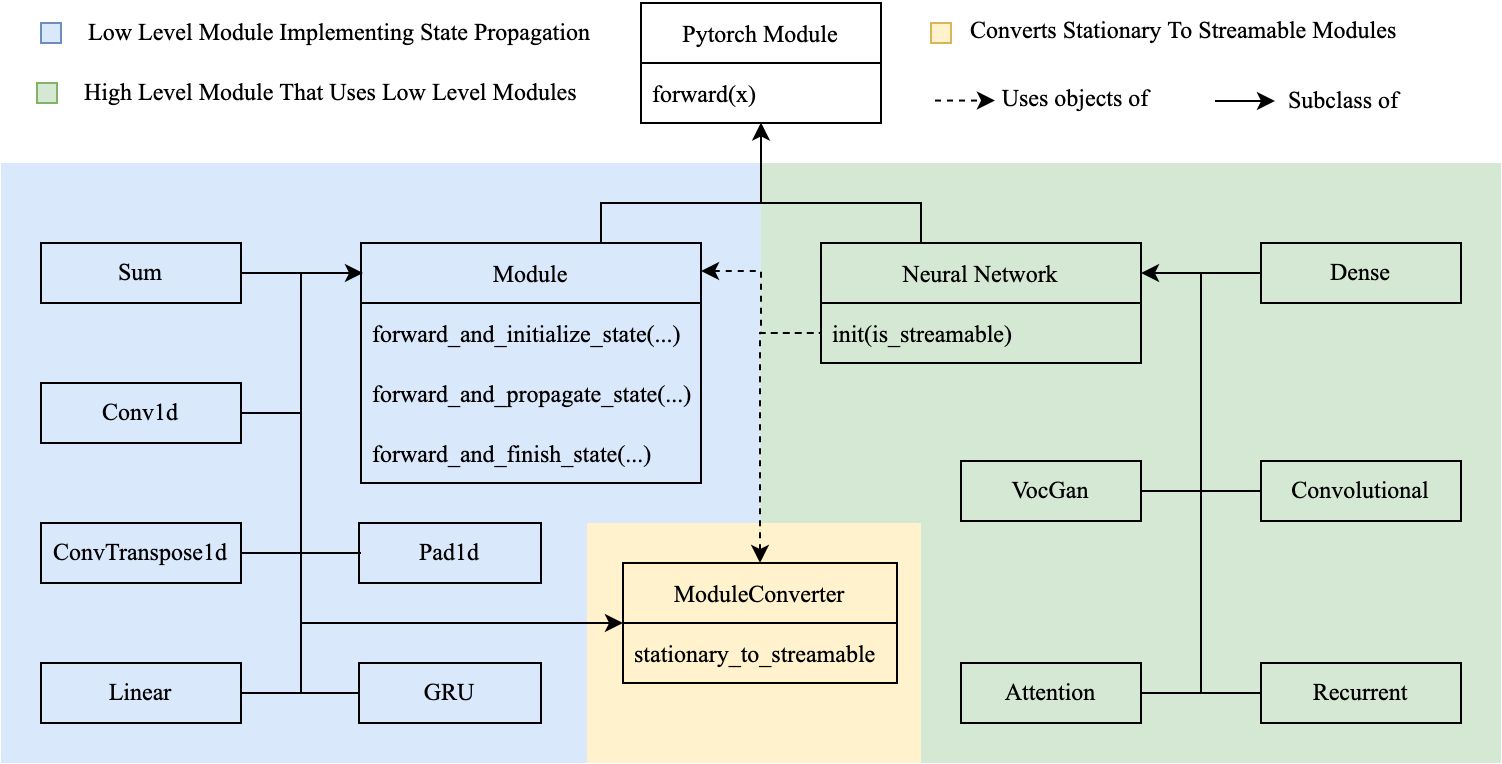

The diagram above was exported from draw.io. Its source (the exported page's mxGraphModel, read from the mxfile embedded in the PNG):
<mxGraphModel dx="926" dy="1754" grid="1" gridSize="10" guides="1" tooltips="1" connect="1" arrows="1" fold="1" page="1" pageScale="1" pageWidth="827" pageHeight="1169" math="1" shadow="0">
  <root>
    <mxCell id="0" />
    <mxCell id="1" parent="0" />
    <mxCell id="2" value="" style="rounded=0;whiteSpace=wrap;html=1;fillColor=#d5e8d4;strokeColor=none;" vertex="1" parent="1">
      <mxGeometry x="400" y="-1020" width="370" height="300" as="geometry" />
    </mxCell>
    <mxCell id="3" value="" style="rounded=0;whiteSpace=wrap;html=1;fillColor=#dae8fc;strokeColor=none;" vertex="1" parent="1">
      <mxGeometry x="20" y="-1020" width="380" height="300" as="geometry" />
    </mxCell>
    <mxCell id="4" style="edgeStyle=orthogonalEdgeStyle;rounded=0;orthogonalLoop=1;jettySize=auto;html=1;endArrow=none;endFill=0;" edge="1" source="6" parent="1">
      <mxGeometry relative="1" as="geometry">
        <mxPoint x="400" y="-1020" as="targetPoint" />
        <Array as="points">
          <mxPoint x="320" y="-1000" />
          <mxPoint x="400" y="-1000" />
        </Array>
      </mxGeometry>
    </mxCell>
    <mxCell id="5" style="edgeStyle=orthogonalEdgeStyle;rounded=0;orthogonalLoop=1;jettySize=auto;html=1;entryX=0;entryY=0.5;entryDx=0;entryDy=0;fontFamily=Times New Roman;startArrow=classic;startFill=1;endArrow=none;endFill=0;dashed=1;" edge="1" source="6" target="20" parent="1">
      <mxGeometry relative="1" as="geometry">
        <Array as="points">
          <mxPoint x="400" y="-966" />
          <mxPoint x="400" y="-935" />
        </Array>
      </mxGeometry>
    </mxCell>
    <mxCell id="6" value="Module" style="swimlane;fontStyle=0;childLayout=stackLayout;horizontal=1;startSize=30;horizontalStack=0;resizeParent=1;resizeParentMax=0;resizeLast=0;collapsible=1;marginBottom=0;fontFamily=Times New Roman;fillColor=none;" vertex="1" parent="1">
      <mxGeometry x="200" y="-980" width="170" height="120" as="geometry" />
    </mxCell>
    <mxCell id="7" value="forward_and_initialize_state(...)" style="text;strokeColor=none;fillColor=none;align=left;verticalAlign=middle;spacingLeft=4;spacingRight=4;overflow=hidden;points=[[0,0.5],[1,0.5]];portConstraint=eastwest;rotatable=0;fontFamily=Times New Roman;" vertex="1" parent="6">
      <mxGeometry y="30" width="170" height="30" as="geometry" />
    </mxCell>
    <mxCell id="8" value="forward_and_propagate_state(...)" style="text;strokeColor=none;fillColor=none;align=left;verticalAlign=middle;spacingLeft=4;spacingRight=4;overflow=hidden;points=[[0,0.5],[1,0.5]];portConstraint=eastwest;rotatable=0;fontFamily=Times New Roman;" vertex="1" parent="6">
      <mxGeometry y="60" width="170" height="30" as="geometry" />
    </mxCell>
    <mxCell id="9" value="forward_and_finish_state(...)" style="text;strokeColor=none;fillColor=none;align=left;verticalAlign=middle;spacingLeft=4;spacingRight=4;overflow=hidden;points=[[0,0.5],[1,0.5]];portConstraint=eastwest;rotatable=0;fontFamily=Times New Roman;" vertex="1" parent="6">
      <mxGeometry y="90" width="170" height="30" as="geometry" />
    </mxCell>
    <mxCell id="10" style="edgeStyle=orthogonalEdgeStyle;rounded=0;orthogonalLoop=1;jettySize=auto;html=1;endArrow=none;endFill=0;" edge="1" source="11" parent="1">
      <mxGeometry relative="1" as="geometry">
        <mxPoint x="170" y="-895" as="targetPoint" />
      </mxGeometry>
    </mxCell>
    <mxCell id="11" value="Conv1d" style="rounded=0;whiteSpace=wrap;html=1;fontFamily=Times New Roman;fillColor=none;" vertex="1" parent="1">
      <mxGeometry x="40" y="-910" width="100" height="30" as="geometry" />
    </mxCell>
    <mxCell id="12" style="edgeStyle=orthogonalEdgeStyle;rounded=0;orthogonalLoop=1;jettySize=auto;html=1;endArrow=none;endFill=0;" edge="1" source="13" parent="1">
      <mxGeometry relative="1" as="geometry">
        <mxPoint x="180" y="-825" as="targetPoint" />
      </mxGeometry>
    </mxCell>
    <mxCell id="13" value="ConvTranspose1d" style="rounded=0;whiteSpace=wrap;html=1;fontFamily=Times New Roman;fillColor=none;" vertex="1" parent="1">
      <mxGeometry x="40" y="-840" width="100" height="30" as="geometry" />
    </mxCell>
    <mxCell id="14" style="edgeStyle=orthogonalEdgeStyle;rounded=0;orthogonalLoop=1;jettySize=auto;html=1;endArrow=none;endFill=0;" edge="1" source="15" parent="1">
      <mxGeometry relative="1" as="geometry">
        <mxPoint x="180" y="-755" as="targetPoint" />
      </mxGeometry>
    </mxCell>
    <mxCell id="15" value="Linear" style="rounded=0;whiteSpace=wrap;html=1;fontFamily=Times New Roman;fillColor=none;" vertex="1" parent="1">
      <mxGeometry x="40" y="-770" width="100" height="30" as="geometry" />
    </mxCell>
    <mxCell id="16" style="edgeStyle=orthogonalEdgeStyle;rounded=0;orthogonalLoop=1;jettySize=auto;html=1;endArrow=none;endFill=0;" edge="1" source="17" parent="1">
      <mxGeometry relative="1" as="geometry">
        <mxPoint x="180" y="-965" as="targetPoint" />
      </mxGeometry>
    </mxCell>
    <mxCell id="17" value="Sum" style="rounded=0;whiteSpace=wrap;html=1;fontFamily=Times New Roman;fillColor=none;" vertex="1" parent="1">
      <mxGeometry x="40" y="-980" width="100" height="30" as="geometry" />
    </mxCell>
    <mxCell id="18" style="edgeStyle=orthogonalEdgeStyle;rounded=0;orthogonalLoop=1;jettySize=auto;html=1;entryX=0.5;entryY=0.992;entryDx=0;entryDy=0;entryPerimeter=0;" edge="1" source="19" target="35" parent="1">
      <mxGeometry relative="1" as="geometry">
        <mxPoint x="400" y="-1020" as="targetPoint" />
        <Array as="points">
          <mxPoint x="480" y="-1000" />
          <mxPoint x="400" y="-1000" />
        </Array>
      </mxGeometry>
    </mxCell>
    <mxCell id="19" value="Neural Network" style="swimlane;fontStyle=0;childLayout=stackLayout;horizontal=1;startSize=30;horizontalStack=0;resizeParent=1;resizeParentMax=0;resizeLast=0;collapsible=1;marginBottom=0;fontFamily=Times New Roman;fillColor=none;" vertex="1" parent="1">
      <mxGeometry x="430" y="-980" width="160" height="60" as="geometry" />
    </mxCell>
    <mxCell id="20" value="init(is_streamable)" style="text;strokeColor=none;fillColor=none;align=left;verticalAlign=middle;spacingLeft=4;spacingRight=4;overflow=hidden;points=[[0,0.5],[1,0.5]];portConstraint=eastwest;rotatable=0;fontFamily=Times New Roman;" vertex="1" parent="19">
      <mxGeometry y="30" width="160" height="30" as="geometry" />
    </mxCell>
    <mxCell id="21" value="Convolutional" style="rounded=0;whiteSpace=wrap;html=1;fontFamily=Times New Roman;fillColor=none;" vertex="1" parent="1">
      <mxGeometry x="650" y="-871" width="100" height="30" as="geometry" />
    </mxCell>
    <mxCell id="22" style="edgeStyle=orthogonalEdgeStyle;rounded=0;orthogonalLoop=1;jettySize=auto;html=1;fontFamily=Times New Roman;endArrow=none;endFill=0;" edge="1" source="23" parent="1">
      <mxGeometry relative="1" as="geometry">
        <mxPoint x="620" y="-825" as="targetPoint" />
      </mxGeometry>
    </mxCell>
    <mxCell id="23" value="Recurrent" style="rounded=0;whiteSpace=wrap;html=1;fontFamily=Times New Roman;fillColor=none;" vertex="1" parent="1">
      <mxGeometry x="650" y="-770" width="100" height="30" as="geometry" />
    </mxCell>
    <mxCell id="24" style="edgeStyle=orthogonalEdgeStyle;rounded=0;orthogonalLoop=1;jettySize=auto;html=1;entryX=1;entryY=0.25;entryDx=0;entryDy=0;fontFamily=Times New Roman;endArrow=classic;endFill=1;" edge="1" source="25" target="19" parent="1">
      <mxGeometry relative="1" as="geometry">
        <Array as="points">
          <mxPoint x="620" y="-755" />
          <mxPoint x="620" y="-965" />
        </Array>
      </mxGeometry>
    </mxCell>
    <mxCell id="25" value="Attention" style="rounded=0;whiteSpace=wrap;html=1;fontFamily=Times New Roman;fillColor=none;" vertex="1" parent="1">
      <mxGeometry x="500" y="-770" width="90" height="30" as="geometry" />
    </mxCell>
    <mxCell id="26" style="edgeStyle=orthogonalEdgeStyle;rounded=0;orthogonalLoop=1;jettySize=auto;html=1;endArrow=none;endFill=0;" edge="1" source="27" parent="1">
      <mxGeometry relative="1" as="geometry">
        <mxPoint x="180" y="-825" as="targetPoint" />
      </mxGeometry>
    </mxCell>
    <mxCell id="27" value="Pad1d" style="rounded=0;whiteSpace=wrap;html=1;fontFamily=Times New Roman;fillColor=none;" vertex="1" parent="1">
      <mxGeometry x="199" y="-840" width="91" height="30" as="geometry" />
    </mxCell>
    <mxCell id="28" style="edgeStyle=orthogonalEdgeStyle;rounded=0;orthogonalLoop=1;jettySize=auto;html=1;fontFamily=Times New Roman;endArrow=none;endFill=0;" edge="1" source="29" parent="1">
      <mxGeometry relative="1" as="geometry">
        <mxPoint x="610" y="-965" as="targetPoint" />
      </mxGeometry>
    </mxCell>
    <mxCell id="29" value="Dense" style="rounded=0;whiteSpace=wrap;html=1;fontFamily=Times New Roman;fillColor=none;" vertex="1" parent="1">
      <mxGeometry x="650" y="-980" width="100" height="30" as="geometry" />
    </mxCell>
    <mxCell id="30" style="edgeStyle=orthogonalEdgeStyle;rounded=0;orthogonalLoop=1;jettySize=auto;html=1;endArrow=classic;endFill=1;" edge="1" source="31" parent="1">
      <mxGeometry relative="1" as="geometry">
        <mxPoint x="201" y="-965" as="targetPoint" />
        <Array as="points">
          <mxPoint x="170" y="-755" />
          <mxPoint x="170" y="-965" />
        </Array>
      </mxGeometry>
    </mxCell>
    <mxCell id="31" value="GRU" style="rounded=0;whiteSpace=wrap;html=1;fontFamily=Times New Roman;fillColor=none;" vertex="1" parent="1">
      <mxGeometry x="199" y="-770" width="91" height="30" as="geometry" />
    </mxCell>
    <mxCell id="32" style="edgeStyle=orthogonalEdgeStyle;rounded=0;orthogonalLoop=1;jettySize=auto;html=1;entryX=0;entryY=0.5;entryDx=0;entryDy=0;fontFamily=Times New Roman;endArrow=none;endFill=0;" edge="1" source="33" target="21" parent="1">
      <mxGeometry relative="1" as="geometry" />
    </mxCell>
    <mxCell id="33" value="VocGan" style="rounded=0;whiteSpace=wrap;html=1;fontFamily=Times New Roman;fillColor=none;" vertex="1" parent="1">
      <mxGeometry x="500" y="-871" width="90" height="30" as="geometry" />
    </mxCell>
    <mxCell id="34" value="Pytorch Module" style="swimlane;fontStyle=0;childLayout=stackLayout;horizontal=1;startSize=30;horizontalStack=0;resizeParent=1;resizeParentMax=0;resizeLast=0;collapsible=1;marginBottom=0;fontFamily=Times New Roman;fillColor=none;" vertex="1" parent="1">
      <mxGeometry x="340" y="-1100" width="120" height="60" as="geometry" />
    </mxCell>
    <mxCell id="35" value="forward(x)" style="text;strokeColor=none;fillColor=none;align=left;verticalAlign=middle;spacingLeft=4;spacingRight=4;overflow=hidden;points=[[0,0.5],[1,0.5]];portConstraint=eastwest;rotatable=0;fontFamily=Times New Roman;" vertex="1" parent="34">
      <mxGeometry y="30" width="120" height="30" as="geometry" />
    </mxCell>
    <mxCell id="36" value="" style="rounded=0;whiteSpace=wrap;html=1;fontFamily=Times New Roman;fillColor=#fff2cc;strokeColor=none;" vertex="1" parent="1">
      <mxGeometry x="313" y="-840" width="167" height="120" as="geometry" />
    </mxCell>
    <mxCell id="37" style="edgeStyle=orthogonalEdgeStyle;rounded=0;orthogonalLoop=1;jettySize=auto;html=1;fontFamily=Times New Roman;endArrow=none;endFill=0;startArrow=classic;startFill=1;" edge="1" source="38" parent="1">
      <mxGeometry relative="1" as="geometry">
        <mxPoint x="170" y="-790" as="targetPoint" />
      </mxGeometry>
    </mxCell>
    <mxCell id="38" value="ModuleConverter" style="swimlane;fontStyle=0;childLayout=stackLayout;horizontal=1;startSize=30;horizontalStack=0;resizeParent=1;resizeParentMax=0;resizeLast=0;collapsible=1;marginBottom=0;fontFamily=Times New Roman;fillColor=none;" vertex="1" parent="1">
      <mxGeometry x="331" y="-820" width="137" height="60" as="geometry" />
    </mxCell>
    <mxCell id="39" value="stationary_to_streamable" style="text;strokeColor=none;fillColor=none;align=left;verticalAlign=middle;spacingLeft=4;spacingRight=4;overflow=hidden;points=[[0,0.5],[1,0.5]];portConstraint=eastwest;rotatable=0;fontFamily=Times New Roman;" vertex="1" parent="38">
      <mxGeometry y="30" width="137" height="30" as="geometry" />
    </mxCell>
    <mxCell id="40" value="" style="rounded=0;whiteSpace=wrap;html=1;fontFamily=Times New Roman;fillColor=#fff2cc;strokeColor=#d6b656;" vertex="1" parent="1">
      <mxGeometry x="485" y="-1090" width="10" height="10" as="geometry" />
    </mxCell>
    <mxCell id="41" value="" style="rounded=0;whiteSpace=wrap;html=1;fontFamily=Times New Roman;fillColor=#d5e8d4;strokeColor=#82b366;" vertex="1" parent="1">
      <mxGeometry x="38" y="-1060" width="10" height="10" as="geometry" />
    </mxCell>
    <mxCell id="42" value="" style="rounded=0;whiteSpace=wrap;html=1;fontFamily=Times New Roman;fillColor=#dae8fc;strokeColor=#6c8ebf;" vertex="1" parent="1">
      <mxGeometry x="40" y="-1090" width="10" height="10" as="geometry" />
    </mxCell>
    <mxCell id="43" value="Low Level Module Implementing State Propagation" style="text;html=1;align=center;verticalAlign=middle;resizable=0;points=[];autosize=1;strokeColor=none;fillColor=none;fontFamily=Times New Roman;" vertex="1" parent="1">
      <mxGeometry x="54" y="-1100" width="270" height="30" as="geometry" />
    </mxCell>
    <mxCell id="44" value="High Level Module That&amp;nbsp;&lt;span style=&quot;background-color: initial;&quot;&gt;Uses Low Level Modules&lt;/span&gt;" style="text;html=1;align=left;verticalAlign=middle;resizable=0;points=[];autosize=1;strokeColor=none;fillColor=none;fontFamily=Times New Roman;" vertex="1" parent="1">
      <mxGeometry x="60" y="-1070" width="270" height="30" as="geometry" />
    </mxCell>
    <mxCell id="45" value="Converts Stationary To Streamable Modules" style="text;html=1;align=left;verticalAlign=middle;resizable=0;points=[];autosize=1;strokeColor=none;fillColor=none;fontFamily=Times New Roman;" vertex="1" parent="1">
      <mxGeometry x="503" y="-1101" width="240" height="30" as="geometry" />
    </mxCell>
    <mxCell id="46" style="edgeStyle=orthogonalEdgeStyle;rounded=0;orthogonalLoop=1;jettySize=auto;html=1;fontFamily=Times New Roman;startArrow=classic;startFill=1;endArrow=none;endFill=0;dashed=1;exitX=0.5;exitY=0;exitDx=0;exitDy=0;entryX=0;entryY=0.5;entryDx=0;entryDy=0;" edge="1" source="38" target="20" parent="1">
      <mxGeometry relative="1" as="geometry">
        <mxPoint x="380.0000000000001" y="-956" as="sourcePoint" />
        <mxPoint x="400" y="-930" as="targetPoint" />
        <Array as="points" />
      </mxGeometry>
    </mxCell>
    <mxCell id="47" value="Uses objects of" style="text;html=1;align=center;verticalAlign=middle;resizable=0;points=[];autosize=1;strokeColor=none;fillColor=none;fontFamily=Times New Roman;" vertex="1" parent="1">
      <mxGeometry x="507" y="-1067" width="100" height="30" as="geometry" />
    </mxCell>
    <mxCell id="48" value="" style="rounded=0;orthogonalLoop=1;jettySize=auto;html=1;dashed=1;fontFamily=Times New Roman;startArrow=none;startFill=0;endArrow=classic;endFill=1;" edge="1" parent="1">
      <mxGeometry relative="1" as="geometry">
        <mxPoint x="487" y="-1051.22" as="sourcePoint" />
        <mxPoint x="517" y="-1051.22" as="targetPoint" />
      </mxGeometry>
    </mxCell>
    <mxCell id="49" value="" style="rounded=0;orthogonalLoop=1;jettySize=auto;html=1;fontFamily=Times New Roman;startArrow=none;startFill=0;endArrow=classic;endFill=1;" edge="1" parent="1">
      <mxGeometry relative="1" as="geometry">
        <mxPoint x="627" y="-1051" as="sourcePoint" />
        <mxPoint x="657" y="-1051" as="targetPoint" />
      </mxGeometry>
    </mxCell>
    <mxCell id="50" value="Subclass of" style="text;html=1;align=center;verticalAlign=middle;resizable=0;points=[];autosize=1;strokeColor=none;fillColor=none;fontFamily=Times New Roman;" vertex="1" parent="1">
      <mxGeometry x="651" y="-1066" width="80" height="30" as="geometry" />
    </mxCell>
  </root>
</mxGraphModel>